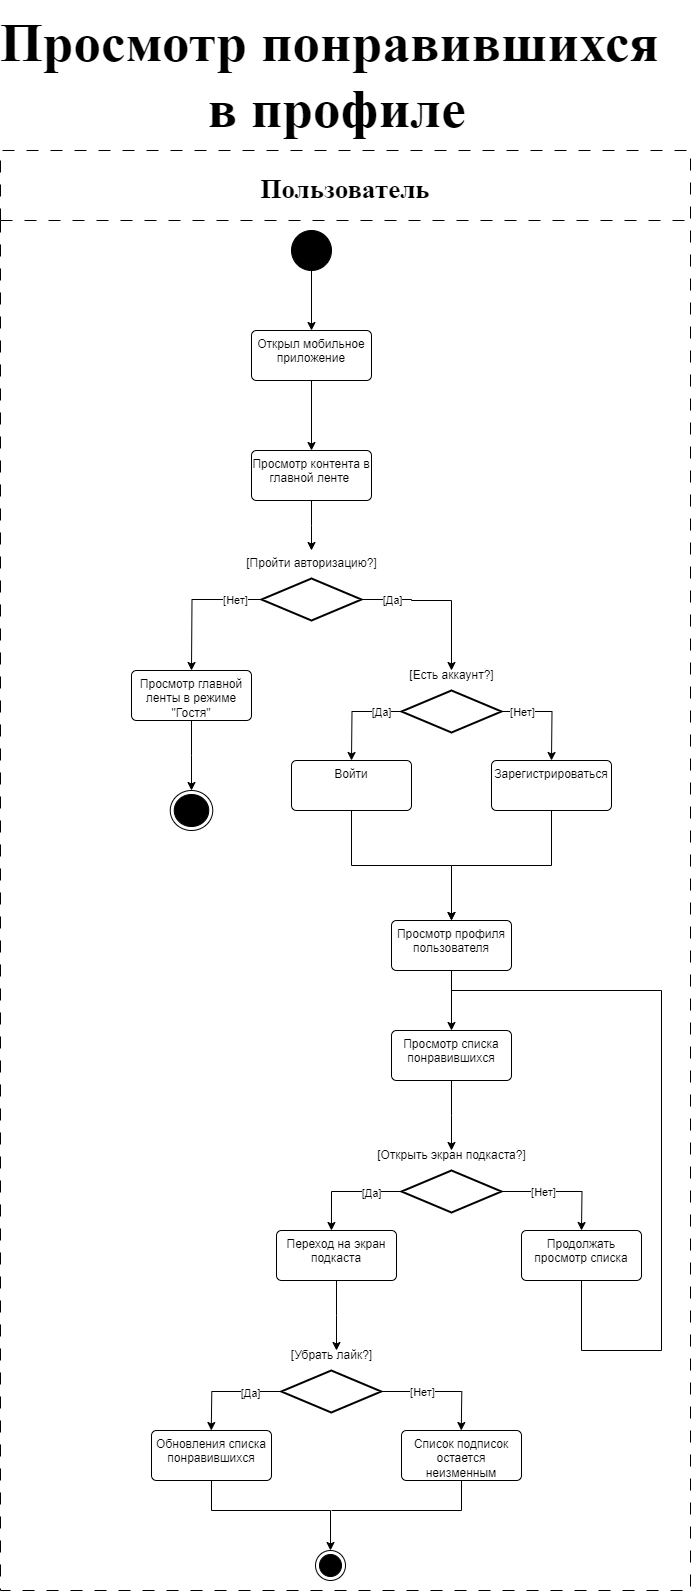

The diagram above was exported from draw.io. Its source (the exported page's mxGraphModel, read from the mxfile embedded in the PNG):
<mxGraphModel dx="1434" dy="1949" grid="1" gridSize="10" guides="1" tooltips="1" connect="1" arrows="1" fold="1" page="1" pageScale="1" pageWidth="827" pageHeight="1169" math="0" shadow="0">
  <root>
    <mxCell id="0" />
    <mxCell id="1" parent="0" />
    <mxCell id="g5Av5INMRB4v9tZByPB1-8" style="edgeStyle=orthogonalEdgeStyle;rounded=0;orthogonalLoop=1;jettySize=auto;html=1;entryX=0.5;entryY=0;entryDx=0;entryDy=0;" parent="1" source="g5Av5INMRB4v9tZByPB1-2" target="g5Av5INMRB4v9tZByPB1-7" edge="1">
      <mxGeometry relative="1" as="geometry" />
    </mxCell>
    <mxCell id="g5Av5INMRB4v9tZByPB1-2" value="" style="ellipse;fillColor=strokeColor;html=1;" parent="1" vertex="1">
      <mxGeometry x="360" y="40" width="40" height="40" as="geometry" />
    </mxCell>
    <mxCell id="g5Av5INMRB4v9tZByPB1-15" style="edgeStyle=orthogonalEdgeStyle;rounded=0;orthogonalLoop=1;jettySize=auto;html=1;" parent="1" source="g5Av5INMRB4v9tZByPB1-5" edge="1">
      <mxGeometry relative="1" as="geometry">
        <mxPoint x="380" y="360" as="targetPoint" />
      </mxGeometry>
    </mxCell>
    <mxCell id="g5Av5INMRB4v9tZByPB1-5" value="Просмотр контента в главной ленте&amp;nbsp;&lt;div&gt;&lt;br/&gt;&lt;/div&gt;" style="whiteSpace=wrap;html=1;verticalAlign=top;rounded=1;arcSize=10;dashed=0;" parent="1" vertex="1">
      <mxGeometry x="320" y="260" width="120" height="50" as="geometry" />
    </mxCell>
    <mxCell id="g5Av5INMRB4v9tZByPB1-9" style="edgeStyle=orthogonalEdgeStyle;rounded=0;orthogonalLoop=1;jettySize=auto;html=1;entryX=0.5;entryY=0;entryDx=0;entryDy=0;" parent="1" source="g5Av5INMRB4v9tZByPB1-7" target="g5Av5INMRB4v9tZByPB1-5" edge="1">
      <mxGeometry relative="1" as="geometry" />
    </mxCell>
    <mxCell id="g5Av5INMRB4v9tZByPB1-7" value="Открыл мобильное приложение" style="whiteSpace=wrap;html=1;verticalAlign=top;rounded=1;arcSize=10;dashed=0;" parent="1" vertex="1">
      <mxGeometry x="320" y="140" width="120" height="50" as="geometry" />
    </mxCell>
    <mxCell id="g5Av5INMRB4v9tZByPB1-16" value="[Пройти авторизацию?]" style="text;html=1;align=center;verticalAlign=middle;resizable=0;points=[];autosize=1;strokeColor=none;fillColor=none;" parent="1" vertex="1">
      <mxGeometry x="305" y="358" width="150" height="30" as="geometry" />
    </mxCell>
    <mxCell id="g5Av5INMRB4v9tZByPB1-20" style="edgeStyle=orthogonalEdgeStyle;rounded=0;orthogonalLoop=1;jettySize=auto;html=1;" parent="1" source="g5Av5INMRB4v9tZByPB1-18" edge="1">
      <mxGeometry relative="1" as="geometry">
        <mxPoint x="520" y="480" as="targetPoint" />
        <Array as="points">
          <mxPoint x="480" y="409" />
          <mxPoint x="480" y="410" />
          <mxPoint x="520" y="410" />
        </Array>
      </mxGeometry>
    </mxCell>
    <mxCell id="g5Av5INMRB4v9tZByPB1-22" value="[Да]" style="edgeLabel;html=1;align=center;verticalAlign=middle;resizable=0;points=[];" parent="g5Av5INMRB4v9tZByPB1-20" vertex="1" connectable="0">
      <mxGeometry x="-0.2574" relative="1" as="geometry">
        <mxPoint x="-29" y="-1" as="offset" />
      </mxGeometry>
    </mxCell>
    <mxCell id="g5Av5INMRB4v9tZByPB1-24" style="edgeStyle=orthogonalEdgeStyle;rounded=0;orthogonalLoop=1;jettySize=auto;html=1;" parent="1" source="g5Av5INMRB4v9tZByPB1-18" edge="1">
      <mxGeometry relative="1" as="geometry">
        <mxPoint x="260" y="480" as="targetPoint" />
      </mxGeometry>
    </mxCell>
    <mxCell id="g5Av5INMRB4v9tZByPB1-25" value="[Нет]" style="edgeLabel;html=1;align=center;verticalAlign=middle;resizable=0;points=[];" parent="g5Av5INMRB4v9tZByPB1-24" vertex="1" connectable="0">
      <mxGeometry x="-0.6131" relative="1" as="geometry">
        <mxPoint as="offset" />
      </mxGeometry>
    </mxCell>
    <mxCell id="g5Av5INMRB4v9tZByPB1-18" value="" style="strokeWidth=2;html=1;shape=mxgraph.flowchart.decision;whiteSpace=wrap;" parent="1" vertex="1">
      <mxGeometry x="330" y="388" width="100" height="42" as="geometry" />
    </mxCell>
    <mxCell id="g5Av5INMRB4v9tZByPB1-41" style="edgeStyle=orthogonalEdgeStyle;rounded=0;orthogonalLoop=1;jettySize=auto;html=1;" parent="1" source="g5Av5INMRB4v9tZByPB1-26" target="g5Av5INMRB4v9tZByPB1-42" edge="1">
      <mxGeometry relative="1" as="geometry">
        <mxPoint x="260" y="570" as="targetPoint" />
      </mxGeometry>
    </mxCell>
    <mxCell id="g5Av5INMRB4v9tZByPB1-26" value="Просмотр главной ленты в режиме &quot;Гостя&quot;" style="whiteSpace=wrap;html=1;verticalAlign=top;rounded=1;arcSize=10;dashed=0;" parent="1" vertex="1">
      <mxGeometry x="200" y="480" width="120" height="50" as="geometry" />
    </mxCell>
    <mxCell id="g5Av5INMRB4v9tZByPB1-29" style="edgeStyle=orthogonalEdgeStyle;rounded=0;orthogonalLoop=1;jettySize=auto;html=1;" parent="1" source="g5Av5INMRB4v9tZByPB1-27" edge="1">
      <mxGeometry relative="1" as="geometry">
        <mxPoint x="420" y="570" as="targetPoint" />
      </mxGeometry>
    </mxCell>
    <mxCell id="g5Av5INMRB4v9tZByPB1-31" value="[Да]" style="edgeLabel;html=1;align=center;verticalAlign=middle;resizable=0;points=[];" parent="g5Av5INMRB4v9tZByPB1-29" vertex="1" connectable="0">
      <mxGeometry x="-0.579" relative="1" as="geometry">
        <mxPoint as="offset" />
      </mxGeometry>
    </mxCell>
    <mxCell id="g5Av5INMRB4v9tZByPB1-30" style="edgeStyle=orthogonalEdgeStyle;rounded=0;orthogonalLoop=1;jettySize=auto;html=1;" parent="1" source="g5Av5INMRB4v9tZByPB1-27" edge="1">
      <mxGeometry relative="1" as="geometry">
        <mxPoint x="620" y="570" as="targetPoint" />
      </mxGeometry>
    </mxCell>
    <mxCell id="g5Av5INMRB4v9tZByPB1-32" value="[Нет]" style="edgeLabel;html=1;align=center;verticalAlign=middle;resizable=0;points=[];" parent="g5Av5INMRB4v9tZByPB1-30" vertex="1" connectable="0">
      <mxGeometry x="-0.7253" y="1" relative="1" as="geometry">
        <mxPoint x="6" y="1" as="offset" />
      </mxGeometry>
    </mxCell>
    <mxCell id="g5Av5INMRB4v9tZByPB1-27" value="" style="strokeWidth=2;html=1;shape=mxgraph.flowchart.decision;whiteSpace=wrap;" parent="1" vertex="1">
      <mxGeometry x="470" y="500" width="100" height="42" as="geometry" />
    </mxCell>
    <mxCell id="g5Av5INMRB4v9tZByPB1-28" value="[Есть аккаунт?]" style="text;html=1;align=center;verticalAlign=middle;resizable=0;points=[];autosize=1;strokeColor=none;fillColor=none;" parent="1" vertex="1">
      <mxGeometry x="465" y="470" width="110" height="30" as="geometry" />
    </mxCell>
    <mxCell id="g5Av5INMRB4v9tZByPB1-39" style="edgeStyle=orthogonalEdgeStyle;rounded=0;orthogonalLoop=1;jettySize=auto;html=1;entryX=0.5;entryY=0;entryDx=0;entryDy=0;" parent="1" source="g5Av5INMRB4v9tZByPB1-33" target="g5Av5INMRB4v9tZByPB1-43" edge="1">
      <mxGeometry relative="1" as="geometry">
        <mxPoint x="520" y="710" as="targetPoint" />
      </mxGeometry>
    </mxCell>
    <mxCell id="g5Av5INMRB4v9tZByPB1-33" value="Войти" style="whiteSpace=wrap;html=1;verticalAlign=top;rounded=1;arcSize=10;dashed=0;" parent="1" vertex="1">
      <mxGeometry x="360" y="570" width="120" height="50" as="geometry" />
    </mxCell>
    <mxCell id="g5Av5INMRB4v9tZByPB1-40" style="edgeStyle=orthogonalEdgeStyle;rounded=0;orthogonalLoop=1;jettySize=auto;html=1;entryX=0.5;entryY=0;entryDx=0;entryDy=0;" parent="1" source="g5Av5INMRB4v9tZByPB1-34" target="g5Av5INMRB4v9tZByPB1-43" edge="1">
      <mxGeometry relative="1" as="geometry">
        <mxPoint x="520" y="710" as="targetPoint" />
      </mxGeometry>
    </mxCell>
    <mxCell id="g5Av5INMRB4v9tZByPB1-34" value="Зарегистрироваться" style="whiteSpace=wrap;html=1;verticalAlign=top;rounded=1;arcSize=10;dashed=0;" parent="1" vertex="1">
      <mxGeometry x="560" y="570" width="120" height="50" as="geometry" />
    </mxCell>
    <mxCell id="g5Av5INMRB4v9tZByPB1-42" value="" style="ellipse;html=1;shape=endState;fillColor=strokeColor;" parent="1" vertex="1">
      <mxGeometry x="238.75" y="600" width="42.5" height="40" as="geometry" />
    </mxCell>
    <mxCell id="g5Av5INMRB4v9tZByPB1-44" style="edgeStyle=orthogonalEdgeStyle;rounded=0;orthogonalLoop=1;jettySize=auto;html=1;entryX=0.5;entryY=0;entryDx=0;entryDy=0;" parent="1" source="g5Av5INMRB4v9tZByPB1-43" target="g5Av5INMRB4v9tZByPB1-46" edge="1">
      <mxGeometry relative="1" as="geometry">
        <mxPoint x="520" y="840" as="targetPoint" />
      </mxGeometry>
    </mxCell>
    <mxCell id="g5Av5INMRB4v9tZByPB1-43" value="Просмотр профиля пользователя" style="whiteSpace=wrap;html=1;verticalAlign=top;rounded=1;arcSize=10;dashed=0;" parent="1" vertex="1">
      <mxGeometry x="460" y="730" width="120" height="50" as="geometry" />
    </mxCell>
    <mxCell id="g5Av5INMRB4v9tZByPB1-48" style="edgeStyle=orthogonalEdgeStyle;rounded=0;orthogonalLoop=1;jettySize=auto;html=1;" parent="1" source="g5Av5INMRB4v9tZByPB1-46" edge="1">
      <mxGeometry relative="1" as="geometry">
        <mxPoint x="520" y="960" as="targetPoint" />
      </mxGeometry>
    </mxCell>
    <mxCell id="g5Av5INMRB4v9tZByPB1-46" value="Просмотр списка понравившихся" style="whiteSpace=wrap;html=1;verticalAlign=top;rounded=1;arcSize=10;dashed=0;" parent="1" vertex="1">
      <mxGeometry x="460" y="840" width="120" height="50" as="geometry" />
    </mxCell>
    <mxCell id="g5Av5INMRB4v9tZByPB1-51" style="edgeStyle=orthogonalEdgeStyle;rounded=0;orthogonalLoop=1;jettySize=auto;html=1;entryX=0.458;entryY=0;entryDx=0;entryDy=0;entryPerimeter=0;" parent="1" source="g5Av5INMRB4v9tZByPB1-49" target="g5Av5INMRB4v9tZByPB1-53" edge="1">
      <mxGeometry relative="1" as="geometry">
        <mxPoint x="400" y="1001" as="targetPoint" />
      </mxGeometry>
    </mxCell>
    <mxCell id="g5Av5INMRB4v9tZByPB1-55" value="[Да]" style="edgeLabel;html=1;align=center;verticalAlign=middle;resizable=0;points=[];" parent="g5Av5INMRB4v9tZByPB1-51" vertex="1" connectable="0">
      <mxGeometry x="-0.4356" y="1" relative="1" as="geometry">
        <mxPoint as="offset" />
      </mxGeometry>
    </mxCell>
    <mxCell id="g5Av5INMRB4v9tZByPB1-49" value="" style="strokeWidth=2;html=1;shape=mxgraph.flowchart.decision;whiteSpace=wrap;" parent="1" vertex="1">
      <mxGeometry x="470" y="980" width="100" height="42" as="geometry" />
    </mxCell>
    <mxCell id="g5Av5INMRB4v9tZByPB1-50" value="[Открыть экран подкаста?]" style="text;html=1;align=center;verticalAlign=middle;resizable=0;points=[];autosize=1;strokeColor=none;fillColor=none;" parent="1" vertex="1">
      <mxGeometry x="435" y="950" width="170" height="30" as="geometry" />
    </mxCell>
    <mxCell id="g5Av5INMRB4v9tZByPB1-60" style="edgeStyle=orthogonalEdgeStyle;rounded=0;orthogonalLoop=1;jettySize=auto;html=1;entryX=0.5;entryY=0;entryDx=0;entryDy=0;" parent="1" source="g5Av5INMRB4v9tZByPB1-53" edge="1">
      <mxGeometry relative="1" as="geometry">
        <mxPoint x="405" y="1160" as="targetPoint" />
      </mxGeometry>
    </mxCell>
    <mxCell id="g5Av5INMRB4v9tZByPB1-53" value="Переход на экран&lt;br&gt;подкаста" style="whiteSpace=wrap;html=1;verticalAlign=top;rounded=1;arcSize=10;dashed=0;" parent="1" vertex="1">
      <mxGeometry x="345" y="1040" width="120" height="50" as="geometry" />
    </mxCell>
    <mxCell id="g5Av5INMRB4v9tZByPB1-87" value="Пользователь" style="swimlane;startSize=70;fontFamily=Times New Roman;fontSize=27;dashed=1;dashPattern=12 12;" parent="1" vertex="1">
      <mxGeometry x="69" y="-40" width="690" height="1440" as="geometry" />
    </mxCell>
    <mxCell id="ei4eWhY-JZ19oxO_xUVj-3" style="edgeStyle=orthogonalEdgeStyle;rounded=0;orthogonalLoop=1;jettySize=auto;html=1;endArrow=none;endFill=0;" parent="g5Av5INMRB4v9tZByPB1-87" source="ei4eWhY-JZ19oxO_xUVj-1" edge="1">
      <mxGeometry relative="1" as="geometry">
        <mxPoint x="451" y="840" as="targetPoint" />
        <Array as="points">
          <mxPoint x="581" y="1200" />
          <mxPoint x="661" y="1200" />
        </Array>
      </mxGeometry>
    </mxCell>
    <mxCell id="ei4eWhY-JZ19oxO_xUVj-1" value="Продолжать просмотр списка" style="whiteSpace=wrap;html=1;verticalAlign=top;rounded=1;arcSize=10;dashed=0;" parent="g5Av5INMRB4v9tZByPB1-87" vertex="1">
      <mxGeometry x="521" y="1080" width="120" height="50" as="geometry" />
    </mxCell>
    <mxCell id="g5Av5INMRB4v9tZByPB1-52" style="edgeStyle=orthogonalEdgeStyle;rounded=0;orthogonalLoop=1;jettySize=auto;html=1;" parent="g5Av5INMRB4v9tZByPB1-87" source="g5Av5INMRB4v9tZByPB1-49" edge="1">
      <mxGeometry relative="1" as="geometry">
        <mxPoint x="581" y="1080" as="targetPoint" />
      </mxGeometry>
    </mxCell>
    <mxCell id="g5Av5INMRB4v9tZByPB1-56" value="[Нет]" style="edgeLabel;html=1;align=center;verticalAlign=middle;resizable=0;points=[];" parent="g5Av5INMRB4v9tZByPB1-52" vertex="1" connectable="0">
      <mxGeometry x="-0.0473" relative="1" as="geometry">
        <mxPoint x="-16" as="offset" />
      </mxGeometry>
    </mxCell>
    <mxCell id="ei4eWhY-JZ19oxO_xUVj-4" style="edgeStyle=orthogonalEdgeStyle;rounded=0;orthogonalLoop=1;jettySize=auto;html=1;entryX=0.458;entryY=0;entryDx=0;entryDy=0;entryPerimeter=0;" parent="g5Av5INMRB4v9tZByPB1-87" source="ei4eWhY-JZ19oxO_xUVj-6" edge="1">
      <mxGeometry relative="1" as="geometry">
        <mxPoint x="210.76" y="1280" as="targetPoint" />
      </mxGeometry>
    </mxCell>
    <mxCell id="ei4eWhY-JZ19oxO_xUVj-5" value="[Да]" style="edgeLabel;html=1;align=center;verticalAlign=middle;resizable=0;points=[];" parent="ei4eWhY-JZ19oxO_xUVj-4" vertex="1" connectable="0">
      <mxGeometry x="-0.4356" y="1" relative="1" as="geometry">
        <mxPoint as="offset" />
      </mxGeometry>
    </mxCell>
    <mxCell id="ei4eWhY-JZ19oxO_xUVj-6" value="" style="strokeWidth=2;html=1;shape=mxgraph.flowchart.decision;whiteSpace=wrap;" parent="g5Av5INMRB4v9tZByPB1-87" vertex="1">
      <mxGeometry x="280.76" y="1220" width="100" height="42" as="geometry" />
    </mxCell>
    <mxCell id="ei4eWhY-JZ19oxO_xUVj-7" value="[Убрать лайк?]" style="text;html=1;align=center;verticalAlign=middle;resizable=0;points=[];autosize=1;strokeColor=none;fillColor=none;" parent="g5Av5INMRB4v9tZByPB1-87" vertex="1">
      <mxGeometry x="280.76" y="1190" width="100" height="30" as="geometry" />
    </mxCell>
    <mxCell id="ei4eWhY-JZ19oxO_xUVj-8" style="edgeStyle=orthogonalEdgeStyle;rounded=0;orthogonalLoop=1;jettySize=auto;html=1;" parent="g5Av5INMRB4v9tZByPB1-87" source="ei4eWhY-JZ19oxO_xUVj-6" edge="1">
      <mxGeometry relative="1" as="geometry">
        <mxPoint x="460.76" y="1280" as="targetPoint" />
      </mxGeometry>
    </mxCell>
    <mxCell id="ei4eWhY-JZ19oxO_xUVj-9" value="[Нет]" style="edgeLabel;html=1;align=center;verticalAlign=middle;resizable=0;points=[];" parent="ei4eWhY-JZ19oxO_xUVj-8" vertex="1" connectable="0">
      <mxGeometry x="-0.0473" relative="1" as="geometry">
        <mxPoint x="-16" as="offset" />
      </mxGeometry>
    </mxCell>
    <mxCell id="ei4eWhY-JZ19oxO_xUVj-10" value="Обновления списка понравившихся" style="whiteSpace=wrap;html=1;verticalAlign=top;rounded=1;arcSize=10;dashed=0;" parent="g5Av5INMRB4v9tZByPB1-87" vertex="1">
      <mxGeometry x="151" y="1280" width="120" height="50" as="geometry" />
    </mxCell>
    <mxCell id="ei4eWhY-JZ19oxO_xUVj-13" style="edgeStyle=orthogonalEdgeStyle;rounded=0;orthogonalLoop=1;jettySize=auto;html=1;endArrow=none;endFill=0;" parent="g5Av5INMRB4v9tZByPB1-87" source="ei4eWhY-JZ19oxO_xUVj-11" edge="1">
      <mxGeometry relative="1" as="geometry">
        <mxPoint x="331" y="1360" as="targetPoint" />
        <Array as="points">
          <mxPoint x="461" y="1360" />
        </Array>
      </mxGeometry>
    </mxCell>
    <mxCell id="ei4eWhY-JZ19oxO_xUVj-11" value="Список подписок остается неизменным" style="whiteSpace=wrap;html=1;verticalAlign=top;rounded=1;arcSize=10;dashed=0;" parent="g5Av5INMRB4v9tZByPB1-87" vertex="1">
      <mxGeometry x="401" y="1280" width="120" height="50" as="geometry" />
    </mxCell>
    <mxCell id="ei4eWhY-JZ19oxO_xUVj-15" value="" style="ellipse;html=1;shape=endState;fillColor=strokeColor;" parent="g5Av5INMRB4v9tZByPB1-87" vertex="1">
      <mxGeometry x="315" y="1400" width="30" height="30" as="geometry" />
    </mxCell>
    <mxCell id="ei4eWhY-JZ19oxO_xUVj-12" style="edgeStyle=orthogonalEdgeStyle;rounded=0;orthogonalLoop=1;jettySize=auto;html=1;" parent="g5Av5INMRB4v9tZByPB1-87" source="ei4eWhY-JZ19oxO_xUVj-10" target="ei4eWhY-JZ19oxO_xUVj-15" edge="1">
      <mxGeometry relative="1" as="geometry">
        <mxPoint x="261" y="1480" as="targetPoint" />
        <Array as="points">
          <mxPoint x="211" y="1360" />
          <mxPoint x="330" y="1360" />
        </Array>
      </mxGeometry>
    </mxCell>
    <mxCell id="nWO64C6GFkDaU7UcRXSv-1" value="Просмотр понравившихся&amp;nbsp;&lt;br&gt;в профиле" style="text;html=1;align=center;verticalAlign=middle;resizable=0;points=[];autosize=1;strokeColor=none;fillColor=none;fontFamily=Times New Roman;fontSize=55;fontStyle=1" parent="1" vertex="1">
      <mxGeometry x="80" y="-190" width="650" height="150" as="geometry" />
    </mxCell>
  </root>
</mxGraphModel>